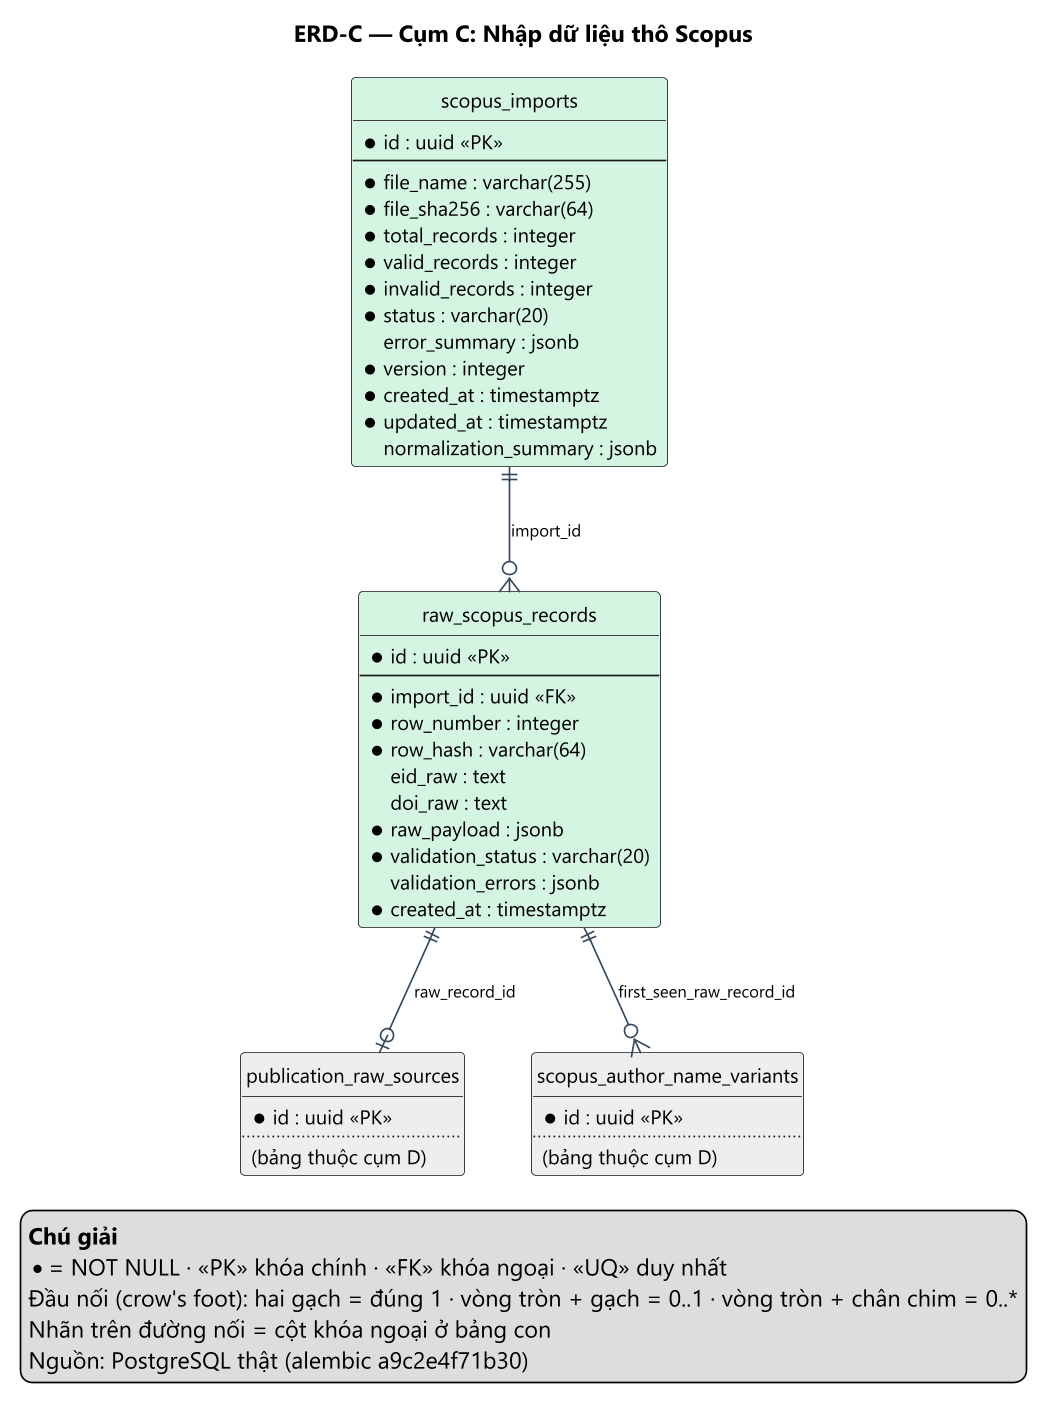

The diagram above was rendered by PlantUML. Its source (embedded in the PNG):
@startuml ERD-C_nhap_tho_scopus
' Nguồn: docs/design/database/source/schema_snapshot.json (sinh bởi tools/gen_database_assets.py) — KHÔNG sửa tay phần sinh tự động.
skinparam dpi 160
skinparam defaultFontName "Segoe UI"
skinparam defaultFontSize 12
skinparam shadowing false
skinparam linetype polyline
skinparam nodesep 40
skinparam ranksep 60
skinparam entity {
  BackgroundColor #FFFFFF
  BorderColor #34495E
  FontSize 12
  AttributeFontSize 11
}
skinparam ArrowColor #34495E
skinparam ArrowFontSize 10
skinparam packageStyle rectangle
hide circle
title ERD-C — Cụm C: Nhập dữ liệu thô Scopus

entity "scopus_imports" as scopus_imports #D5F5E3 {
  *id : uuid <<PK>>
  --
  *file_name : varchar(255)
  *file_sha256 : varchar(64)
  *total_records : integer
  *valid_records : integer
  *invalid_records : integer
  *status : varchar(20)
  error_summary : jsonb
  *version : integer
  *created_at : timestamptz
  *updated_at : timestamptz
  normalization_summary : jsonb
}

entity "raw_scopus_records" as raw_scopus_records #D5F5E3 {
  *id : uuid <<PK>>
  --
  *import_id : uuid <<FK>>
  *row_number : integer
  *row_hash : varchar(64)
  eid_raw : text
  doi_raw : text
  *raw_payload : jsonb
  *validation_status : varchar(20)
  validation_errors : jsonb
  *created_at : timestamptz
}

entity "publication_raw_sources" as publication_raw_sources #EEEEEE {
  *id : uuid <<PK>>
  ..
  (bảng thuộc cụm D)
}

entity "scopus_author_name_variants" as scopus_author_name_variants #EEEEEE {
  *id : uuid <<PK>>
  ..
  (bảng thuộc cụm D)
}

raw_scopus_records ||--o| publication_raw_sources : raw_record_id
scopus_imports ||--o{ raw_scopus_records : import_id
raw_scopus_records ||--o{ scopus_author_name_variants : first_seen_raw_record_id
legend bottom right
  <b>Chú giải</b>
  * = NOT NULL · <<PK>> khóa chính · <<FK>> khóa ngoại · <<UQ>> duy nhất
  Đầu nối (crow's foot): hai gạch = đúng 1 · vòng tròn + gạch = 0..1 · vòng tròn + chân chim = 0..*
  Nhãn trên đường nối = cột khóa ngoại ở bảng con
  Nguồn: PostgreSQL thật (alembic a9c2e4f71b30)
endlegend

@enduml